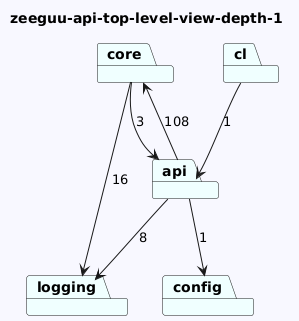

The diagram above was rendered by PlantUML. Its source (embedded in the PNG):
@startuml
skinparam backgroundColor GhostWhite
title zeeguu-api-top-level-view-depth-1
package "logging" #Azure
package "core" #Azure
package "config" #Azure
package "cl" #Azure
package "api" #Azure

"core"-->"logging"  : 16
"core"-->"api"  : 3

"cl"-->"api"  : 1
"api"-->"config"  : 1
"api"-->"logging"  : 8
"api"-->"core"  : 108
@enduml